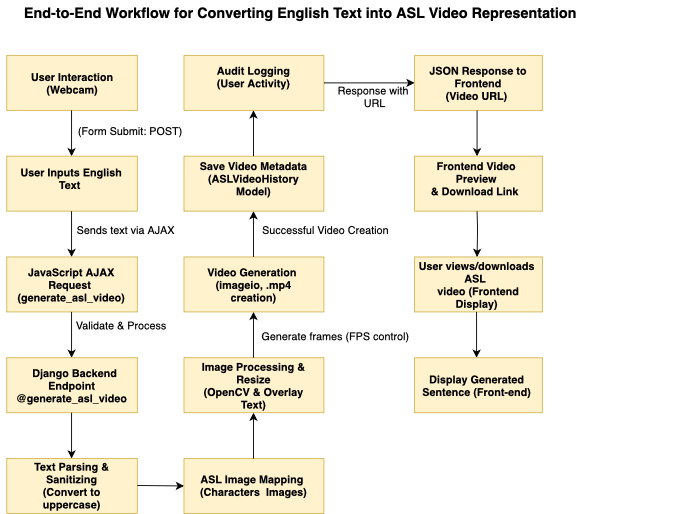

The diagram above was exported from draw.io. Its source (the exported page's mxGraphModel, read from the mxfile embedded in the PNG):
<mxGraphModel dx="948" dy="652" grid="1" gridSize="10" guides="1" tooltips="1" connect="1" arrows="1" fold="1" page="1" pageScale="1" pageWidth="827" pageHeight="1169" math="0" shadow="0">
  <root>
    <mxCell id="WIyWlLk6GJQsqaUBKTNV-0" />
    <mxCell id="WIyWlLk6GJQsqaUBKTNV-1" parent="WIyWlLk6GJQsqaUBKTNV-0" />
    <mxCell id="iUWQHkMu8339N5Hj9UHk-56" value="" style="group" vertex="1" connectable="0" parent="WIyWlLk6GJQsqaUBKTNV-1">
      <mxGeometry x="60" y="50" width="767" height="570" as="geometry" />
    </mxCell>
    <mxCell id="iUWQHkMu8339N5Hj9UHk-57" style="edgeStyle=orthogonalEdgeStyle;rounded=0;orthogonalLoop=1;jettySize=auto;html=1;exitX=0;exitY=0.5;exitDx=0;exitDy=0;" edge="1" parent="iUWQHkMu8339N5Hj9UHk-56" source="iUWQHkMu8339N5Hj9UHk-0">
      <mxGeometry relative="1" as="geometry">
        <mxPoint x="20.72972972972973" y="91.60714285714285" as="targetPoint" />
      </mxGeometry>
    </mxCell>
    <mxCell id="iUWQHkMu8339N5Hj9UHk-0" value="" style="rounded=0;whiteSpace=wrap;html=1;fillColor=#fff2cc;strokeColor=#d6b656;" vertex="1" parent="iUWQHkMu8339N5Hj9UHk-56">
      <mxGeometry y="61.07142857142857" width="145.1081081081081" height="61.07142857142857" as="geometry" />
    </mxCell>
    <mxCell id="iUWQHkMu8339N5Hj9UHk-1" value="User Interaction (Webcam)" style="text;html=1;align=center;verticalAlign=middle;whiteSpace=wrap;rounded=0;fontStyle=1" vertex="1" parent="iUWQHkMu8339N5Hj9UHk-56">
      <mxGeometry x="15.547297297297296" y="76.33928571428571" width="114.01351351351352" height="30.535714285714285" as="geometry" />
    </mxCell>
    <mxCell id="iUWQHkMu8339N5Hj9UHk-2" value="" style="endArrow=classic;html=1;rounded=0;" edge="1" parent="iUWQHkMu8339N5Hj9UHk-56">
      <mxGeometry width="50" height="50" relative="1" as="geometry">
        <mxPoint x="72.0358108108108" y="122.14285714285714" as="sourcePoint" />
        <mxPoint x="72.0358108108108" y="173.03571428571428" as="targetPoint" />
      </mxGeometry>
    </mxCell>
    <mxCell id="iUWQHkMu8339N5Hj9UHk-3" value="" style="rounded=0;whiteSpace=wrap;html=1;fillColor=#fff2cc;strokeColor=#d6b656;" vertex="1" parent="iUWQHkMu8339N5Hj9UHk-56">
      <mxGeometry y="173.03571428571428" width="145.1081081081081" height="61.07142857142857" as="geometry" />
    </mxCell>
    <mxCell id="iUWQHkMu8339N5Hj9UHk-4" value="User Inputs English Text&amp;nbsp;" style="text;html=1;align=center;verticalAlign=middle;whiteSpace=wrap;rounded=0;fontStyle=1" vertex="1" parent="iUWQHkMu8339N5Hj9UHk-56">
      <mxGeometry x="10.364864864864865" y="183.2142857142857" width="124.37837837837837" height="30.535714285714285" as="geometry" />
    </mxCell>
    <mxCell id="iUWQHkMu8339N5Hj9UHk-5" value="" style="endArrow=classic;html=1;rounded=0;" edge="1" parent="iUWQHkMu8339N5Hj9UHk-56">
      <mxGeometry width="50" height="50" relative="1" as="geometry">
        <mxPoint x="72.0358108108108" y="234.10714285714283" as="sourcePoint" />
        <mxPoint x="72.0358108108108" y="285" as="targetPoint" />
      </mxGeometry>
    </mxCell>
    <mxCell id="iUWQHkMu8339N5Hj9UHk-6" value="" style="rounded=0;whiteSpace=wrap;html=1;fillColor=#fff2cc;strokeColor=#d6b656;" vertex="1" parent="iUWQHkMu8339N5Hj9UHk-56">
      <mxGeometry y="285" width="145.1081081081081" height="61.07142857142857" as="geometry" />
    </mxCell>
    <mxCell id="iUWQHkMu8339N5Hj9UHk-7" value="JavaScript AJAX Request&amp;nbsp;&lt;div&gt;(generate_asl_video)&lt;br&gt;&lt;/div&gt;" style="text;html=1;align=center;verticalAlign=middle;whiteSpace=wrap;rounded=0;fontStyle=1" vertex="1" parent="iUWQHkMu8339N5Hj9UHk-56">
      <mxGeometry x="10.364864864864865" y="300.2678571428571" width="124.37837837837837" height="30.535714285714285" as="geometry" />
    </mxCell>
    <mxCell id="iUWQHkMu8339N5Hj9UHk-8" value="" style="endArrow=classic;html=1;rounded=0;" edge="1" parent="iUWQHkMu8339N5Hj9UHk-56">
      <mxGeometry width="50" height="50" relative="1" as="geometry">
        <mxPoint x="72.0358108108108" y="346.07142857142856" as="sourcePoint" />
        <mxPoint x="72.0358108108108" y="396.96428571428567" as="targetPoint" />
      </mxGeometry>
    </mxCell>
    <mxCell id="iUWQHkMu8339N5Hj9UHk-9" value="" style="rounded=0;whiteSpace=wrap;html=1;fillColor=#fff2cc;strokeColor=#d6b656;" vertex="1" parent="iUWQHkMu8339N5Hj9UHk-56">
      <mxGeometry y="396.96428571428567" width="145.1081081081081" height="61.07142857142857" as="geometry" />
    </mxCell>
    <mxCell id="iUWQHkMu8339N5Hj9UHk-10" value="&amp;nbsp;&amp;nbsp;Django Backend Endpoint&lt;div&gt;@generate_asl_video&lt;br&gt;&lt;/div&gt;" style="text;html=1;align=center;verticalAlign=middle;whiteSpace=wrap;rounded=0;fontStyle=1" vertex="1" parent="iUWQHkMu8339N5Hj9UHk-56">
      <mxGeometry x="5.1824324324324325" y="412.23214285714283" width="134.74324324324323" height="30.535714285714285" as="geometry" />
    </mxCell>
    <mxCell id="iUWQHkMu8339N5Hj9UHk-11" value="" style="endArrow=classic;html=1;rounded=0;" edge="1" parent="iUWQHkMu8339N5Hj9UHk-56">
      <mxGeometry width="50" height="50" relative="1" as="geometry">
        <mxPoint x="72.0358108108108" y="458.0357142857143" as="sourcePoint" />
        <mxPoint x="72.0358108108108" y="508.9285714285714" as="targetPoint" />
      </mxGeometry>
    </mxCell>
    <mxCell id="iUWQHkMu8339N5Hj9UHk-12" value="" style="rounded=0;whiteSpace=wrap;html=1;fillColor=#fff2cc;strokeColor=#d6b656;" vertex="1" parent="iUWQHkMu8339N5Hj9UHk-56">
      <mxGeometry y="508.9285714285714" width="145.1081081081081" height="61.07142857142857" as="geometry" />
    </mxCell>
    <mxCell id="iUWQHkMu8339N5Hj9UHk-13" value="Text Parsing &amp;amp; Sanitizing&lt;div&gt;(Convert to uppercase)&lt;br&gt;&lt;/div&gt;" style="text;html=1;align=center;verticalAlign=middle;whiteSpace=wrap;rounded=0;fontStyle=1" vertex="1" parent="iUWQHkMu8339N5Hj9UHk-56">
      <mxGeometry x="12.95608108108108" y="524.1964285714286" width="119.19594594594594" height="30.535714285714285" as="geometry" />
    </mxCell>
    <mxCell id="iUWQHkMu8339N5Hj9UHk-14" value="" style="endArrow=classic;html=1;rounded=0;entryX=0;entryY=0.5;entryDx=0;entryDy=0;" edge="1" parent="iUWQHkMu8339N5Hj9UHk-56" target="iUWQHkMu8339N5Hj9UHk-15">
      <mxGeometry width="50" height="50" relative="1" as="geometry">
        <mxPoint x="145.1081081081081" y="538.9553571428571" as="sourcePoint" />
        <mxPoint x="207.2972972972973" y="538.9553571428571" as="targetPoint" />
      </mxGeometry>
    </mxCell>
    <mxCell id="iUWQHkMu8339N5Hj9UHk-15" value="" style="rounded=0;whiteSpace=wrap;html=1;fillColor=#fff2cc;strokeColor=#d6b656;" vertex="1" parent="iUWQHkMu8339N5Hj9UHk-56">
      <mxGeometry x="196.93243243243242" y="508.9285714285714" width="155.47297297297297" height="61.07142857142857" as="geometry" />
    </mxCell>
    <mxCell id="iUWQHkMu8339N5Hj9UHk-16" value="ASL Image Mapping&amp;nbsp;&lt;div&gt;(Characters &amp;nbsp;Images)&lt;br&gt;&lt;/div&gt;" style="text;html=1;align=center;verticalAlign=middle;whiteSpace=wrap;rounded=0;fontStyle=1" vertex="1" parent="iUWQHkMu8339N5Hj9UHk-56">
      <mxGeometry x="196.93243243243242" y="524.1964285714286" width="155.47297297297297" height="30.535714285714285" as="geometry" />
    </mxCell>
    <mxCell id="iUWQHkMu8339N5Hj9UHk-17" value="" style="endArrow=classic;html=1;rounded=0;" edge="1" parent="iUWQHkMu8339N5Hj9UHk-56">
      <mxGeometry width="50" height="50" relative="1" as="geometry">
        <mxPoint x="274.15067567567564" y="508.9285714285714" as="sourcePoint" />
        <mxPoint x="274.15067567567564" y="458.0357142857143" as="targetPoint" />
      </mxGeometry>
    </mxCell>
    <mxCell id="iUWQHkMu8339N5Hj9UHk-18" value="" style="rounded=0;whiteSpace=wrap;html=1;fillColor=#fff2cc;strokeColor=#d6b656;" vertex="1" parent="iUWQHkMu8339N5Hj9UHk-56">
      <mxGeometry x="196.93243243243242" y="396.96428571428567" width="155.47297297297297" height="61.07142857142857" as="geometry" />
    </mxCell>
    <mxCell id="iUWQHkMu8339N5Hj9UHk-19" value="Image Processing &amp;amp; Resize&lt;div&gt;(OpenCV &amp;amp; Overlay Text)&lt;br&gt;&lt;/div&gt;" style="text;html=1;align=center;verticalAlign=middle;whiteSpace=wrap;rounded=0;fontStyle=1" vertex="1" parent="iUWQHkMu8339N5Hj9UHk-56">
      <mxGeometry x="207.2972972972973" y="412.23214285714283" width="134.74324324324323" height="30.535714285714285" as="geometry" />
    </mxCell>
    <mxCell id="iUWQHkMu8339N5Hj9UHk-21" value="" style="endArrow=classic;html=1;rounded=0;" edge="1" parent="iUWQHkMu8339N5Hj9UHk-56">
      <mxGeometry width="50" height="50" relative="1" as="geometry">
        <mxPoint x="274.15067567567564" y="396.96428571428567" as="sourcePoint" />
        <mxPoint x="274.15067567567564" y="346.07142857142856" as="targetPoint" />
      </mxGeometry>
    </mxCell>
    <mxCell id="iUWQHkMu8339N5Hj9UHk-22" value="" style="rounded=0;whiteSpace=wrap;html=1;fillColor=#fff2cc;strokeColor=#d6b656;" vertex="1" parent="iUWQHkMu8339N5Hj9UHk-56">
      <mxGeometry x="196.93243243243242" y="285" width="155.47297297297297" height="61.07142857142857" as="geometry" />
    </mxCell>
    <mxCell id="iUWQHkMu8339N5Hj9UHk-23" value="Video Generation&amp;nbsp;&lt;div&gt;(imageio, .mp4 creation)&lt;br&gt;&lt;/div&gt;" style="text;html=1;align=center;verticalAlign=middle;whiteSpace=wrap;rounded=0;fontStyle=1" vertex="1" parent="iUWQHkMu8339N5Hj9UHk-56">
      <mxGeometry x="207.2972972972973" y="300.2678571428571" width="134.74324324324323" height="30.535714285714285" as="geometry" />
    </mxCell>
    <mxCell id="iUWQHkMu8339N5Hj9UHk-24" value="" style="endArrow=classic;html=1;rounded=0;" edge="1" parent="iUWQHkMu8339N5Hj9UHk-56">
      <mxGeometry width="50" height="50" relative="1" as="geometry">
        <mxPoint x="274.15067567567564" y="285" as="sourcePoint" />
        <mxPoint x="274.15067567567564" y="234.10714285714283" as="targetPoint" />
      </mxGeometry>
    </mxCell>
    <mxCell id="iUWQHkMu8339N5Hj9UHk-25" value="" style="rounded=0;whiteSpace=wrap;html=1;fillColor=#fff2cc;strokeColor=#d6b656;" vertex="1" parent="iUWQHkMu8339N5Hj9UHk-56">
      <mxGeometry x="196.93243243243242" y="173.03571428571428" width="155.47297297297297" height="61.07142857142857" as="geometry" />
    </mxCell>
    <mxCell id="iUWQHkMu8339N5Hj9UHk-26" value="&amp;nbsp;Save Video Metadata&amp;nbsp;&lt;div&gt;(ASLVideoHistory Model)&lt;br&gt;&lt;/div&gt;" style="text;html=1;align=center;verticalAlign=middle;whiteSpace=wrap;rounded=0;fontStyle=1" vertex="1" parent="iUWQHkMu8339N5Hj9UHk-56">
      <mxGeometry x="207.2972972972973" y="183.2142857142857" width="134.74324324324323" height="30.535714285714285" as="geometry" />
    </mxCell>
    <mxCell id="iUWQHkMu8339N5Hj9UHk-28" value="" style="endArrow=classic;html=1;rounded=0;" edge="1" parent="iUWQHkMu8339N5Hj9UHk-56">
      <mxGeometry width="50" height="50" relative="1" as="geometry">
        <mxPoint x="274.15067567567564" y="173.03571428571428" as="sourcePoint" />
        <mxPoint x="274.15067567567564" y="122.14285714285714" as="targetPoint" />
      </mxGeometry>
    </mxCell>
    <mxCell id="iUWQHkMu8339N5Hj9UHk-29" value="" style="rounded=0;whiteSpace=wrap;html=1;fillColor=#fff2cc;strokeColor=#d6b656;" vertex="1" parent="iUWQHkMu8339N5Hj9UHk-56">
      <mxGeometry x="196.93243243243242" y="61.07142857142857" width="155.47297297297297" height="61.07142857142857" as="geometry" />
    </mxCell>
    <mxCell id="iUWQHkMu8339N5Hj9UHk-30" value="Audit Logging&lt;div&gt;(User Activity)&lt;br&gt;&lt;div&gt;&lt;br&gt;&lt;/div&gt;&lt;/div&gt;" style="text;html=1;align=center;verticalAlign=middle;whiteSpace=wrap;rounded=0;fontStyle=1" vertex="1" parent="iUWQHkMu8339N5Hj9UHk-56">
      <mxGeometry x="207.2972972972973" y="76.33928571428571" width="134.74324324324323" height="30.535714285714285" as="geometry" />
    </mxCell>
    <mxCell id="iUWQHkMu8339N5Hj9UHk-33" value="" style="endArrow=classic;html=1;rounded=0;entryX=0;entryY=0.5;entryDx=0;entryDy=0;" edge="1" parent="iUWQHkMu8339N5Hj9UHk-56" target="iUWQHkMu8339N5Hj9UHk-34">
      <mxGeometry width="50" height="50" relative="1" as="geometry">
        <mxPoint x="352.4054054054054" y="91.60714285714285" as="sourcePoint" />
        <mxPoint x="435.3243243243243" y="91.60714285714285" as="targetPoint" />
      </mxGeometry>
    </mxCell>
    <mxCell id="iUWQHkMu8339N5Hj9UHk-54" value="&lt;span style=&quot;text-align: start; font-size: medium;&quot;&gt;End-to-End Workflow for Converting English Text into ASL Video Representation&lt;/span&gt;" style="text;html=1;align=center;verticalAlign=middle;whiteSpace=wrap;rounded=0;fontStyle=1" vertex="1" parent="iUWQHkMu8339N5Hj9UHk-56">
      <mxGeometry width="652.9864864864865" height="30.535714285714285" as="geometry" />
    </mxCell>
    <mxCell id="iUWQHkMu8339N5Hj9UHk-73" value="" style="group" vertex="1" connectable="0" parent="iUWQHkMu8339N5Hj9UHk-56">
      <mxGeometry x="507.8783783783784" y="61.07142857142857" width="124.37837837837837" height="493.6607142857143" as="geometry" />
    </mxCell>
    <mxCell id="iUWQHkMu8339N5Hj9UHk-34" value="" style="rounded=0;whiteSpace=wrap;html=1;fillColor=#fff2cc;strokeColor=#d6b656;" vertex="1" parent="iUWQHkMu8339N5Hj9UHk-73">
      <mxGeometry x="-54.76459459459459" width="141.99864864864864" height="61.07142857142857" as="geometry" />
    </mxCell>
    <mxCell id="iUWQHkMu8339N5Hj9UHk-36" value="" style="endArrow=classic;html=1;rounded=0;" edge="1" parent="iUWQHkMu8339N5Hj9UHk-73">
      <mxGeometry width="50" height="50" relative="1" as="geometry">
        <mxPoint x="14.68" y="61.07142857142857" as="sourcePoint" />
        <mxPoint x="14.68" y="111.96428571428571" as="targetPoint" />
      </mxGeometry>
    </mxCell>
    <mxCell id="iUWQHkMu8339N5Hj9UHk-37" value="" style="rounded=0;whiteSpace=wrap;html=1;fillColor=#fff2cc;strokeColor=#d6b656;" vertex="1" parent="iUWQHkMu8339N5Hj9UHk-73">
      <mxGeometry x="-54.76459459459459" y="111.96428571428571" width="141.99864864864864" height="61.07142857142857" as="geometry" />
    </mxCell>
    <mxCell id="iUWQHkMu8339N5Hj9UHk-42" value="Frontend Video Preview&lt;div&gt;&amp;amp; Download Link&amp;nbsp;&lt;br&gt;&lt;/div&gt;" style="text;html=1;align=center;verticalAlign=middle;whiteSpace=wrap;rounded=0;fontStyle=1" vertex="1" parent="iUWQHkMu8339N5Hj9UHk-73">
      <mxGeometry x="-47.509189189189186" y="122.14285714285714" width="124.37837837837837" height="30.535714285714285" as="geometry" />
    </mxCell>
    <mxCell id="iUWQHkMu8339N5Hj9UHk-44" value="" style="rounded=0;whiteSpace=wrap;html=1;fillColor=#fff2cc;strokeColor=#d6b656;" vertex="1" parent="iUWQHkMu8339N5Hj9UHk-73">
      <mxGeometry x="-54.76459459459459" y="223.92857142857142" width="141.99864864864864" height="61.07142857142857" as="geometry" />
    </mxCell>
    <mxCell id="iUWQHkMu8339N5Hj9UHk-46" value="" style="endArrow=classic;html=1;rounded=0;" edge="1" parent="iUWQHkMu8339N5Hj9UHk-73">
      <mxGeometry width="50" height="50" relative="1" as="geometry">
        <mxPoint x="14.161756756756757" y="285" as="sourcePoint" />
        <mxPoint x="14.161756756756757" y="335.8928571428571" as="targetPoint" />
      </mxGeometry>
    </mxCell>
    <mxCell id="iUWQHkMu8339N5Hj9UHk-47" value="" style="rounded=0;whiteSpace=wrap;html=1;fillColor=#fff2cc;strokeColor=#d6b656;" vertex="1" parent="iUWQHkMu8339N5Hj9UHk-73">
      <mxGeometry x="-54.76459459459459" y="335.8928571428571" width="141.99864864864864" height="61.07142857142857" as="geometry" />
    </mxCell>
    <mxCell id="iUWQHkMu8339N5Hj9UHk-48" value="Display Generated&lt;div&gt;Sentence (Front-end)&lt;br&gt;&lt;/div&gt;" style="text;html=1;align=center;verticalAlign=middle;whiteSpace=wrap;rounded=0;fontStyle=1" vertex="1" parent="iUWQHkMu8339N5Hj9UHk-73">
      <mxGeometry x="-57.87405405405405" y="351.1607142857143" width="145.1081081081081" height="30.535714285714285" as="geometry" />
    </mxCell>
    <mxCell id="iUWQHkMu8339N5Hj9UHk-35" value="&lt;div&gt;JSON Response to Frontend&lt;br&gt;&lt;/div&gt;&lt;div&gt;(Video URL)&amp;nbsp;&lt;br&gt;&lt;/div&gt;" style="text;html=1;align=center;verticalAlign=middle;whiteSpace=wrap;rounded=0;fontStyle=1" vertex="1" parent="iUWQHkMu8339N5Hj9UHk-73">
      <mxGeometry x="-45.95445945945946" y="15.267857142857142" width="124.37837837837837" height="30.535714285714285" as="geometry" />
    </mxCell>
    <mxCell id="iUWQHkMu8339N5Hj9UHk-43" value="" style="endArrow=classic;html=1;rounded=0;" edge="1" parent="iUWQHkMu8339N5Hj9UHk-73">
      <mxGeometry width="50" height="50" relative="1" as="geometry">
        <mxPoint x="14.680000000000064" y="173.03571428571428" as="sourcePoint" />
        <mxPoint x="14.680000000000064" y="223.92857142857144" as="targetPoint" />
        <Array as="points">
          <mxPoint x="15.198243243243269" y="193.3928571428571" />
        </Array>
      </mxGeometry>
    </mxCell>
    <mxCell id="iUWQHkMu8339N5Hj9UHk-45" value="User views/downloads ASL&amp;nbsp;&lt;div&gt;&amp;nbsp;video (Frontend Display)&lt;br&gt;&lt;/div&gt;" style="text;html=1;align=center;verticalAlign=middle;whiteSpace=wrap;rounded=0;fontStyle=1" vertex="1" parent="iUWQHkMu8339N5Hj9UHk-73">
      <mxGeometry x="-57.874054054054" y="239.19642857142856" width="145.1081081081081" height="30.535714285714285" as="geometry" />
    </mxCell>
    <mxCell id="iUWQHkMu8339N5Hj9UHk-77" value="(Form Submit: POST)" style="text;html=1;align=center;verticalAlign=middle;resizable=0;points=[];autosize=1;strokeColor=none;fillColor=none;" vertex="1" parent="iUWQHkMu8339N5Hj9UHk-56">
      <mxGeometry x="67.3" y="130" width="140" height="30" as="geometry" />
    </mxCell>
    <mxCell id="iUWQHkMu8339N5Hj9UHk-78" value="Sends text via AJAX" style="text;html=1;align=center;verticalAlign=middle;resizable=0;points=[];autosize=1;strokeColor=none;fillColor=none;" vertex="1" parent="iUWQHkMu8339N5Hj9UHk-56">
      <mxGeometry x="66.93" y="240" width="130" height="30" as="geometry" />
    </mxCell>
    <mxCell id="iUWQHkMu8339N5Hj9UHk-79" value="Validate &amp;amp; Process" style="text;html=1;align=center;verticalAlign=middle;resizable=0;points=[];autosize=1;strokeColor=none;fillColor=none;" vertex="1" parent="iUWQHkMu8339N5Hj9UHk-56">
      <mxGeometry x="66.93" y="346.07" width="120" height="30" as="geometry" />
    </mxCell>
    <mxCell id="iUWQHkMu8339N5Hj9UHk-80" value="Generate frames (FPS control)" style="text;html=1;align=center;verticalAlign=middle;resizable=0;points=[];autosize=1;strokeColor=none;fillColor=none;" vertex="1" parent="iUWQHkMu8339N5Hj9UHk-56">
      <mxGeometry x="270" y="358" width="190" height="30" as="geometry" />
    </mxCell>
    <mxCell id="iUWQHkMu8339N5Hj9UHk-81" value="Successful Video Creation" style="text;html=1;align=center;verticalAlign=middle;resizable=0;points=[];autosize=1;strokeColor=none;fillColor=none;" vertex="1" parent="iUWQHkMu8339N5Hj9UHk-56">
      <mxGeometry x="273.5" y="240" width="160" height="30" as="geometry" />
    </mxCell>
    <mxCell id="iUWQHkMu8339N5Hj9UHk-82" value="Response with&lt;div&gt;&amp;nbsp;URL&lt;/div&gt;" style="text;html=1;align=center;verticalAlign=middle;resizable=0;points=[];autosize=1;strokeColor=none;fillColor=none;" vertex="1" parent="iUWQHkMu8339N5Hj9UHk-56">
      <mxGeometry x="357.03999999999996" y="87.14" width="100" height="40" as="geometry" />
    </mxCell>
  </root>
</mxGraphModel>